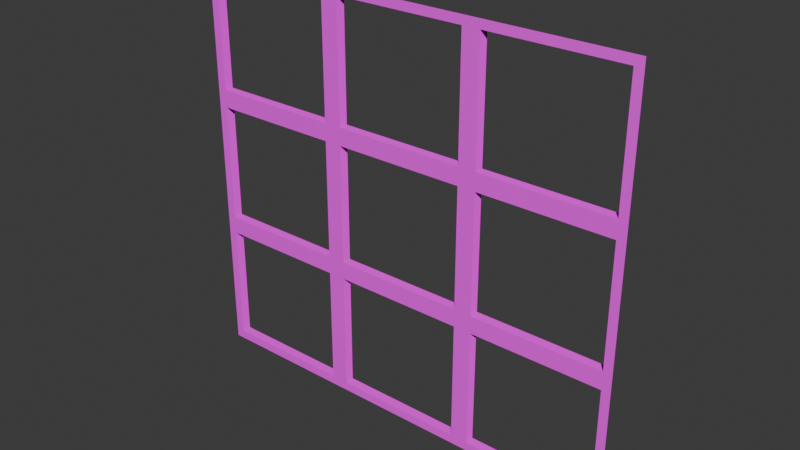 # Source: barnaklik.blend  (saved by Blender 4.3.34; exported with 4.5.12 LTS)
import bpy
from mathutils import Matrix  # noqa: F401  (used for matrix-valued properties, if any)

bpy.ops.wm.read_factory_settings(use_empty=True)
scene = bpy.context.scene
scene.name = 'Scene'

# ---- collections
col_collection = bpy.data.collections.new('Collection'); scene.collection.children.link(col_collection)

# ---- images (referenced by path relative to the original .blend; pixels are not part of the script)
import os
ASSET_DIR = os.environ.get("B2B_ASSET_DIR", "")  # directory of the original .blend (textures are referenced by path, not embedded)
HERE = os.path.dirname(os.path.abspath(__file__))  # packed textures are extracted next to this script under _unpacked/

def load_image(name, relpath, width, height, colorspace="sRGB"):
    """Load a texture the original file referenced (path relative to the .blend, or extracted next to this script)."""
    p = next((c for c in (os.path.join(HERE, relpath), os.path.join(ASSET_DIR, relpath)) if relpath and os.path.exists(c)), "")
    if p:
        img = bpy.data.images.load(p, check_existing=True)
        img.name = name
    else:  # same state as the original file: an image datablock whose file is absent (Cycles renders it pink)
        img = bpy.data.images.new(name, width, height)
        img.source = "FILE"
        img.filepath = "//" + (relpath or name)
    img.colorspace_settings.name = colorspace
    return img
img_floor_tiles_02_diff_1k_jpg = load_image('floor_tiles_02_diff_1k.jpg', 'floor_tiles_02_diff_1k.jpg', 1024, 1024, 'sRGB')
img_floor_tiles_02_rough_1k_jpg = load_image('floor_tiles_02_rough_1k.jpg', 'floor_tiles_02_rough_1k.jpg', 1024, 1024, 'sRGB')
img_rubble_diff_1k_jpg = load_image('rubble_diff_1k.jpg', 'rubble_diff_1k.jpg', 1024, 1024, 'sRGB')
img_rubble_nor_gl_1k_exr = load_image('rubble_nor_gl_1k.exr', 'rubble_nor_gl_1k.exr', 1024, 1024, 'Linear Rec.709')
img_rubble_rough_1k_exr = load_image('rubble_rough_1k.exr', 'rubble_rough_1k.exr', 1024, 1024, 'Linear Rec.709')
img_slab_tiles_diff_1k_jpg = load_image('slab_tiles_diff_1k.jpg', 'slab_tiles_diff_1k.jpg', 1024, 1024, 'sRGB')
img_slab_tiles_nor_gl_1k_exr = load_image('slab_tiles_nor_gl_1k.exr', 'slab_tiles_nor_gl_1k.exr', 1024, 1024, 'Linear Rec.709')
img_slab_tiles_rough_1k_exr = load_image('slab_tiles_rough_1k.exr', 'slab_tiles_rough_1k.exr', 1024, 1024, 'Linear Rec.709')
img_plastered_wall_03_diff_1k_jpg = load_image('plastered_wall_03_diff_1k.jpg', 'plastered_wall_03_diff_1k.jpg', 1024, 1024, 'sRGB')
img_plastered_wall_03_nor_gl_1k_exr = load_image('plastered_wall_03_nor_gl_1k.exr', 'plastered_wall_03_nor_gl_1k.exr', 1024, 1024, 'Linear Rec.709')
img_plastered_wall_03_rough_1k_exr = load_image('plastered_wall_03_rough_1k.exr', 'plastered_wall_03_rough_1k.exr', 1024, 1024, 'Linear Rec.709')
img_rusty_metal_grid_diff_1k_jpg = load_image('rusty_metal_grid_diff_1k.jpg', 'rusty_metal_grid_diff_1k.jpg', 1024, 1024, 'sRGB')
img_rusty_metal_grid_nor_gl_1k_exr = load_image('rusty_metal_grid_nor_gl_1k.exr', 'rusty_metal_grid_nor_gl_1k.exr', 1024, 1024, 'Linear Rec.709')
img_rusty_metal_grid_rough_1k_exr = load_image('rusty_metal_grid_rough_1k.exr', 'rusty_metal_grid_rough_1k.exr', 1024, 1024, 'Linear Rec.709')
img_rusty_metal_04_diff_1k_jpg = load_image('rusty_metal_04_diff_1k.jpg', 'rusty_metal_04_diff_1k.jpg', 1024, 1024, 'sRGB')
img_rusty_metal_04_nor_gl_1k_exr = load_image('rusty_metal_04_nor_gl_1k.exr', 'rusty_metal_04_nor_gl_1k.exr', 1024, 1024, 'Linear Rec.709')
img_rusty_metal_04_disp_1k_png = load_image('rusty_metal_04_disp_1k.png', 'rusty_metal_04_disp_1k.png', 1024, 1024, 'sRGB')
img_cracked_concrete_diff_1k_jpg = load_image('cracked_concrete_diff_1k.jpg', 'cracked_concrete_diff_1k.jpg', 1024, 1024, 'sRGB')
img_cracked_concrete_nor_gl_1k_exr = load_image('cracked_concrete_nor_gl_1k.exr', 'cracked_concrete_nor_gl_1k.exr', 1024, 1024, 'Linear Rec.709')
img_cracked_concrete_disp_1k_png = load_image('cracked_concrete_disp_1k.png', 'cracked_concrete_disp_1k.png', 1024, 1024, 'sRGB')

# ---- materials (node trees are filled in below, after node groups)
mat_tile_wall0 = bpy.data.materials.new('tile_wall0')
mat_floor_0 = bpy.data.materials.new('floor_0')
mat_tile_wall2 = bpy.data.materials.new('tile_wall2')
mat_stairs = bpy.data.materials.new('stairs')
mat_door = bpy.data.materials.new('door')
mat_v_0 = bpy.data.materials.new('v_0')
mat_top_0 = bpy.data.materials.new('top_0')

# ---- material node trees
mat_tile_wall0.use_nodes = True; mat_tile_wall0.node_tree.nodes.clear()
_N = mat_tile_wall0.node_tree.nodes; _L = mat_tile_wall0.node_tree.links
n0 = _N.new('ShaderNodeBsdfPrincipled'); n0.name = 'Principled BSDF'; n0.location = (10, 300)
n1 = _N.new('ShaderNodeOutputMaterial'); n1.name = 'Material Output'; n1.location = (300, 300)
n2 = _N.new('ShaderNodeTexImage'); n2.name = 'Image Texture'; n2.location = (-871, 489)
n2.image = img_floor_tiles_02_diff_1k_jpg
n2.interpolation = 'Closest'
n3 = _N.new('ShaderNodeTexImage'); n3.name = 'Image Texture.001'; n3.location = (-894, 164)
n3.image = img_floor_tiles_02_diff_1k_jpg
n3.interpolation = 'Closest'
n4 = _N.new('ShaderNodeTexImage'); n4.name = 'Image Texture.002'; n4.location = (-593, -113)
n4.image = img_floor_tiles_02_rough_1k_jpg
n4.interpolation = 'Closest'
_L.new(n0.outputs[0], n1.inputs[0])
_L.new(n2.outputs[0], n0.inputs[0])
_L.new(n3.outputs[0], n0.inputs[5])
_L.new(n4.outputs[0], n0.inputs[7])
n1.is_active_output = True
mat_floor_0.use_nodes = True; mat_floor_0.node_tree.nodes.clear()
_N = mat_floor_0.node_tree.nodes; _L = mat_floor_0.node_tree.links
n0 = _N.new('ShaderNodeBsdfPrincipled'); n0.name = 'Principled BSDF'; n0.location = (10, 300)
n1 = _N.new('ShaderNodeOutputMaterial'); n1.name = 'Material Output'; n1.location = (300, 300)
n2 = _N.new('ShaderNodeTexImage'); n2.name = 'Image Texture'; n2.location = (-487, 541)
n2.image = img_rubble_diff_1k_jpg
n3 = _N.new('ShaderNodeTexImage'); n3.name = 'Image Texture.001'; n3.location = (-731, 242)
n3.image = img_rubble_nor_gl_1k_exr
n4 = _N.new('ShaderNodeTexImage'); n4.name = 'Image Texture.002'; n4.location = (-454, 67)
n4.image = img_rubble_rough_1k_exr
_L.new(n0.outputs[0], n1.inputs[0])
_L.new(n2.outputs[0], n0.inputs[0])
_L.new(n3.outputs[0], n0.inputs[5])
_L.new(n4.outputs[0], n0.inputs[7])
n1.is_active_output = True
mat_tile_wall2.use_nodes = True; mat_tile_wall2.node_tree.nodes.clear()
_N = mat_tile_wall2.node_tree.nodes; _L = mat_tile_wall2.node_tree.links
n0 = _N.new('ShaderNodeBsdfPrincipled'); n0.name = 'Principled BSDF'; n0.location = (10, 300)
n1 = _N.new('ShaderNodeOutputMaterial'); n1.name = 'Material Output'; n1.location = (300, 300)
n2 = _N.new('ShaderNodeTexImage'); n2.name = 'Image Texture'; n2.location = (-546, 437)
n2.image = img_slab_tiles_diff_1k_jpg
n3 = _N.new('ShaderNodeTexImage'); n3.name = 'Image Texture.001'; n3.location = (-635, 101)
n3.image = img_slab_tiles_nor_gl_1k_exr
n4 = _N.new('ShaderNodeTexImage'); n4.name = 'Image Texture.002'; n4.location = (-316, -11)
n4.image = img_slab_tiles_rough_1k_exr
_L.new(n0.outputs[0], n1.inputs[0])
_L.new(n2.outputs[0], n0.inputs[0])
_L.new(n4.outputs[0], n0.inputs[7])
_L.new(n3.outputs[0], n0.inputs[5])
n1.is_active_output = True
mat_stairs.use_nodes = True; mat_stairs.node_tree.nodes.clear()
_N = mat_stairs.node_tree.nodes; _L = mat_stairs.node_tree.links
n0 = _N.new('ShaderNodeBsdfPrincipled'); n0.name = 'Principled BSDF'; n0.location = (10, 300)
n1 = _N.new('ShaderNodeOutputMaterial'); n1.name = 'Material Output'; n1.location = (300, 300)
n2 = _N.new('ShaderNodeTexImage'); n2.name = 'Image Texture'; n2.location = (-442, 467)
n2.image = img_plastered_wall_03_diff_1k_jpg
n2.interpolation = 'Closest'
n3 = _N.new('ShaderNodeTexImage'); n3.name = 'Image Texture.001'; n3.location = (-754, 170)
n3.image = img_plastered_wall_03_nor_gl_1k_exr
n3.interpolation = 'Closest'
n4 = _N.new('ShaderNodeTexImage'); n4.name = 'Image Texture.002'; n4.location = (-413, 72)
n4.image = img_plastered_wall_03_rough_1k_exr
n4.interpolation = 'Closest'
_L.new(n0.outputs[0], n1.inputs[0])
_L.new(n2.outputs[0], n0.inputs[0])
_L.new(n3.outputs[0], n0.inputs[5])
_L.new(n4.outputs[0], n0.inputs[7])
n1.is_active_output = True
mat_door.use_nodes = True; mat_door.node_tree.nodes.clear()
_N = mat_door.node_tree.nodes; _L = mat_door.node_tree.links
n0 = _N.new('ShaderNodeBsdfPrincipled'); n0.name = 'Principled BSDF'; n0.location = (10, 300)
n1 = _N.new('ShaderNodeOutputMaterial'); n1.name = 'Material Output'; n1.location = (300, 300)
n2 = _N.new('ShaderNodeTexImage'); n2.name = 'Image Texture'; n2.location = (-421, 523)
n2.image = img_rusty_metal_grid_diff_1k_jpg
n3 = _N.new('ShaderNodeTexImage'); n3.name = 'Image Texture.001'; n3.location = (-829, 229)
n3.image = img_rusty_metal_grid_nor_gl_1k_exr
n4 = _N.new('ShaderNodeTexImage'); n4.name = 'Image Texture.002'; n4.location = (-338, 84)
n4.image = img_rusty_metal_grid_rough_1k_exr
_L.new(n0.outputs[0], n1.inputs[0])
_L.new(n2.outputs[0], n0.inputs[0])
_L.new(n3.outputs[0], n0.inputs[5])
_L.new(n4.outputs[0], n0.inputs[7])
n1.is_active_output = True
mat_v_0.use_nodes = True; mat_v_0.node_tree.nodes.clear()
_N = mat_v_0.node_tree.nodes; _L = mat_v_0.node_tree.links
n0 = _N.new('ShaderNodeBsdfPrincipled'); n0.name = 'Principled BSDF'; n0.location = (10, 300)
n1 = _N.new('ShaderNodeOutputMaterial'); n1.name = 'Material Output'; n1.location = (300, 300)
n2 = _N.new('ShaderNodeTexImage'); n2.name = 'Image Texture'; n2.location = (-625, 365)
n2.image = img_rusty_metal_04_diff_1k_jpg
n3 = _N.new('ShaderNodeTexImage'); n3.name = 'Image Texture.001'; n3.location = (-636, 60)
n3.image = img_rusty_metal_04_nor_gl_1k_exr
n4 = _N.new('ShaderNodeTexImage'); n4.name = 'Image Texture.002'; n4.location = (-343, -20)
n4.image = img_rusty_metal_04_disp_1k_png
_L.new(n0.outputs[0], n1.inputs[0])
_L.new(n4.outputs[0], n0.inputs[7])
_L.new(n3.outputs[0], n0.inputs[5])
_L.new(n2.outputs[0], n0.inputs[0])
n1.is_active_output = True
mat_top_0.use_nodes = True; mat_top_0.node_tree.nodes.clear()
_N = mat_top_0.node_tree.nodes; _L = mat_top_0.node_tree.links
n0 = _N.new('ShaderNodeBsdfPrincipled'); n0.name = 'Principled BSDF'; n0.location = (10, 300)
n1 = _N.new('ShaderNodeOutputMaterial'); n1.name = 'Material Output'; n1.location = (300, 300)
n2 = _N.new('ShaderNodeTexImage'); n2.name = 'Image Texture'; n2.location = (-634, 428)
n2.image = img_cracked_concrete_diff_1k_jpg
n3 = _N.new('ShaderNodeTexImage'); n3.name = 'Image Texture.001'; n3.location = (-657, 116)
n3.image = img_cracked_concrete_nor_gl_1k_exr
n4 = _N.new('ShaderNodeTexImage'); n4.name = 'Image Texture.002'; n4.location = (-381, 61)
n4.image = img_cracked_concrete_disp_1k_png
_L.new(n0.outputs[0], n1.inputs[0])
_L.new(n2.outputs[0], n0.inputs[0])
_L.new(n4.outputs[0], n0.inputs[7])
_L.new(n3.outputs[0], n0.inputs[5])
n1.is_active_output = True

# ---- world
world_world = bpy.data.worlds.new('World'); scene.world = world_world
world_world.use_nodes = True; world_world.node_tree.nodes.clear()
_N = world_world.node_tree.nodes; _L = world_world.node_tree.links
n0 = _N.new('ShaderNodeOutputWorld'); n0.name = 'World Output'; n0.location = (300, 300)
n1 = _N.new('ShaderNodeBackground'); n1.name = 'Background'; n1.location = (10, 300)
n1.inputs[0].default_value = (0.05088, 0.05088, 0.05088, 1.0)
_L.new(n1.outputs[0], n0.inputs[0])
n0.is_active_output = True
world_world.color = (0.05088, 0.05088, 0.05088)
world_world.sun_shadow_jitter_overblur = 0.0

# ---- meshes
me_cube_003 = bpy.data.meshes.new('Cube.003')
me_cube_003.from_pydata([(0.5827, -0.02454, 0.0), (-0.5827, -0.02454, 0.0), (-0.5827, -0.02454, 1.069), (0.5827, -0.02454, 1.069), (-0.5827, -0.02454, 0.7126), (-0.5827, -0.02454, 0.3563), (0.5827, -0.02454, 0.3563), (0.5827, -0.02454, 0.7126), (-0.1942, -0.02454, 1.069), (0.1942, -0.02454, 1.069), (-0.1942, -0.02454, 0.0), (0.1942, -0.02454, 0.0), (-0.1942, -0.02454, 0.3563), (-0.1942, -0.02454, 0.7126), (0.1942, -0.02454, 0.3563), (0.1942, -0.02454, 0.7126), (0.2172, -0.02454, 0.7356), (0.5597, -0.02454, 0.7356), (0.5597, -0.02454, 1.046), (0.2172, -0.02454, 1.046), (-0.5597, -0.02454, 0.7356), (-0.2172, -0.02454, 0.7356), (-0.2172, -0.02454, 1.046), (-0.5597, -0.02454, 1.046), (-0.1712, -0.02454, 0.7356), (0.1712, -0.02454, 0.7356), (0.1712, -0.02454, 1.046), (-0.1712, -0.02454, 1.046), (-0.5597, -0.02454, 0.023), (-0.2172, -0.02454, 0.023), (-0.2172, -0.02454, 0.3333), (-0.5597, -0.02454, 0.3333), (-0.5597, -0.02454, 0.3793), (-0.2172, -0.02454, 0.3793), (-0.2172, -0.02454, 0.6896), (-0.5597, -0.02454, 0.6896), (-0.1712, -0.02454, 0.023), (0.1712, -0.02454, 0.023), (0.1712, -0.02454, 0.3333), (-0.1712, -0.02454, 0.3333), (-0.1712, -0.02454, 0.3793), (0.1712, -0.02454, 0.3793), (0.1712, -0.02454, 0.6896), (-0.1712, -0.02454, 0.6896), (0.2172, -0.02454, 0.023), (0.5597, -0.02454, 0.023), (0.5597, -0.02454, 0.3333), (0.2172, -0.02454, 0.3333), (0.2172, -0.02454, 0.3793), (0.5597, -0.02454, 0.3793), (0.5597, -0.02454, 0.6896), (0.2172, -0.02454, 0.6896), (-0.5597, 0.0, 0.3333), (-0.5597, 0.0, 0.023), (0.5597, 0.0, 0.7356), (0.5597, 0.0, 1.046), (0.2172, 0.0, 1.046), (0.2172, 0.0, 0.023), (0.5597, 0.0, 0.023), (-0.5597, 0.0, 1.046), (-0.5597, 0.0, 0.7356), (-0.5597, 0.0, 0.6896), (-0.5597, 0.0, 0.3793), (0.5597, 0.0, 0.3333), (0.5597, 0.0, 0.3793), (0.5597, 0.0, 0.6896), (-0.2172, 0.0, 1.046), (-0.1712, 0.0, 1.046), (0.1712, 0.0, 1.046), (-0.2172, 0.0, 0.023), (-0.1712, 0.0, 0.023), (0.1712, 0.0, 0.023), (0.2172, 0.0, 0.7356), (-0.2172, 0.0, 0.7356), (0.1712, 0.0, 0.7356), (-0.1712, 0.0, 0.7356), (-0.2172, 0.0, 0.3333), (-0.2172, 0.0, 0.3793), (-0.2172, 0.0, 0.6896), (-0.1712, 0.0, 0.3333), (0.1712, 0.0, 0.3333), (0.1712, 0.0, 0.3793), (-0.1712, 0.0, 0.3793), (-0.1712, 0.0, 0.6896), (0.1712, 0.0, 0.6896), (0.2172, 0.0, 0.3333), (0.2172, 0.0, 0.3793), (0.2172, 0.0, 0.6896), (-0.1942, 0.0, 0.0), (0.1942, 0.0, 0.0), (0.5827, 0.0, 0.0), (-0.5827, 0.0, 0.0), (-0.1942, 0.0, 0.0), (0.1942, 0.0, 0.0)], [], [(28, 29, 69, 53), (50, 51, 87, 65), (26, 27, 67, 68), (30, 31, 52, 76), (51, 48, 86, 87), (22, 23, 59, 66), (42, 43, 83, 84), (29, 30, 76, 69), (48, 49, 64, 86), (15, 7, 17, 16), (7, 3, 18, 17), (3, 9, 19, 18), (9, 15, 16, 19), (4, 13, 21, 20), (13, 8, 22, 21), (8, 2, 23, 22), (2, 4, 20, 23), (13, 15, 25, 24), (15, 9, 26, 25), (9, 8, 27, 26), (8, 13, 24, 27), (1, 10, 29, 28), (10, 12, 30, 29), (12, 5, 31, 30), (5, 1, 28, 31), (5, 12, 33, 32), (12, 13, 34, 33), (13, 4, 35, 34), (4, 5, 32, 35), (10, 11, 37, 36), (11, 14, 38, 37), (14, 12, 39, 38), (12, 10, 36, 39), (12, 14, 41, 40), (14, 15, 42, 41), (15, 13, 43, 42), (13, 12, 40, 43), (11, 0, 45, 44), (0, 6, 46, 45), (6, 14, 47, 46), (14, 11, 44, 47), (14, 6, 49, 48), (6, 7, 50, 49), (7, 15, 51, 50), (15, 14, 48, 51), (39, 36, 70, 79), (16, 17, 54, 72), (36, 37, 71, 70), (37, 38, 80, 71), (19, 16, 72, 56), (38, 39, 79, 80), (47, 44, 57, 85), (24, 25, 74, 75), (31, 28, 53, 52), (46, 47, 85, 63), (27, 24, 75, 67), (17, 18, 55, 54), (25, 26, 68, 74), (18, 19, 56, 55), (32, 33, 77, 62), (44, 45, 58, 57), (33, 34, 78, 77), (23, 20, 60, 59), (34, 35, 61, 78), (40, 41, 81, 82), (35, 32, 62, 61), (20, 21, 73, 60), (43, 40, 82, 83), (45, 46, 63, 58), (21, 22, 66, 73), (41, 42, 84, 81), (49, 50, 65, 64), (11, 10, 88, 89), (0, 11, 93, 90), (10, 1, 91, 92)])
me_cube_003.polygons.foreach_set('material_index', [2, 2, 2, 2, 2, 2, 2, 2, 2, 2, 2, 2, 2, 2, 2, 2, 2, 2, 2, 2, 2, 2, 2, 2, 2, 2, 2, 2, 2, 2, 2, 2, 2, 2, 2, 2, 2, 2, 2, 2, 2, 2, 2, 2, 2, 2, 2, 2, 2, 2, 2, 2, 2, 2, 2, 2, 2, 2, 2, 2, 2, 2, 2, 2, 2, 2, 2, 2, 2, 2, 2, 2, 2, 2, 2])
_uv = me_cube_003.uv_layers.new(name='UVMap')
_uv.uv.foreach_set('vector', [0.01973, 0.06114, 0.3136, 0.06114, 0.3136, 0.06114, 0.01973, 0.06114, 0.9803, 0.6331, 0.6864, 0.6331, 0.6864, 0.6331, 0.9803, 0.6331, 0.6469, 0.9389, 0.3531, 0.9389, 0.3531, 0.9389, 0.6469, 0.9389, 0.3136, 0.3274, 0.01973, 0.3274, 0.01973, 0.3274, 0.3136, 0.3274, 0.6864, 0.6331, 0.6864, 0.3669, 0.6864, 0.3669, 0.6864, 0.6331, 0.3136, 0.9389, 0.01973, 0.9389, 0.01973, 0.9389, 0.3136, 0.9389, 0.6469, 0.6331, 0.3531, 0.6331, 0.3531, 0.6331, 0.6469, 0.6331, 0.3136, 0.06114, 0.3136, 0.3274, 0.3136, 0.3274, 0.3136, 0.06114, 0.6864, 0.3669, 0.9803, 0.3669, 0.9803, 0.3669, 0.6864, 0.3669, 0.6667, 0.6529, 1.0, 0.6529, 0.9803, 0.6726, 0.6864, 0.6726, 1.0, 0.6529, 1.0, 0.9586, 0.9803, 0.9389, 0.9803, 0.6726, 1.0, 0.9586, 0.6667, 0.9586, 0.6864, 0.9389, 0.9803, 0.9389, 0.6667, 0.9586, 0.6667, 0.6529, 0.6864, 0.6726, 0.6864, 0.9389, 0.0, 0.6529, 0.3333, 0.6529, 0.3136, 0.6726, 0.01973, 0.6726, 0.3333, 0.6529, 0.3333, 0.9586, 0.3136, 0.9389, 0.3136, 0.6726, 0.3333, 0.9586, 0.0, 0.9586, 0.01973, 0.9389, 0.3136, 0.9389, 0.0, 0.9586, 0.0, 0.6529, 0.01973, 0.6726, 0.01973, 0.9389, 0.3333, 0.6529, 0.6667, 0.6529, 0.6469, 0.6726, 0.3531, 0.6726, 0.6667, 0.6529, 0.6667, 0.9586, 0.6469, 0.9389, 0.6469, 0.6726, 0.6667, 0.9586, 0.3333, 0.9586, 0.3531, 0.9389, 0.6469, 0.9389, 0.3333, 0.9586, 0.3333, 0.6529, 0.3531, 0.6726, 0.3531, 0.9389, 0.0, 0.04141, 0.3333, 0.04141, 0.3136, 0.06114, 0.01973, 0.06114, 0.3333, 0.04141, 0.3333, 0.3471, 0.3136, 0.3274, 0.3136, 0.06114, 0.3333, 0.3471, 0.0, 0.3471, 0.01973, 0.3274, 0.3136, 0.3274, 0.0, 0.3471, 0.0, 0.04141, 0.01973, 0.06114, 0.01973, 0.3274, 0.0, 0.3471, 0.3333, 0.3471, 0.3136, 0.3669, 0.01973, 0.3669, 0.3333, 0.3471, 0.3333, 0.6529, 0.3136, 0.6331, 0.3136, 0.3669, 0.3333, 0.6529, 0.0, 0.6529, 0.01973, 0.6331, 0.3136, 0.6331, 0.0, 0.6529, 0.0, 0.3471, 0.01973, 0.3669, 0.01973, 0.6331, 0.3333, 0.04141, 0.6667, 0.04141, 0.6469, 0.06114, 0.3531, 0.06114, 0.6667, 0.04141, 0.6667, 0.3471, 0.6469, 0.3274, 0.6469, 0.06114, 0.6667, 0.3471, 0.3333, 0.3471, 0.3531, 0.3274, 0.6469, 0.3274, 0.3333, 0.3471, 0.3333, 0.04141, 0.3531, 0.06114, 0.3531, 0.3274, 0.3333, 0.3471, 0.6667, 0.3471, 0.6469, 0.3669, 0.3531, 0.3669, 0.6667, 0.3471, 0.6667, 0.6529, 0.6469, 0.6331, 0.6469, 0.3669, 0.6667, 0.6529, 0.3333, 0.6529, 0.3531, 0.6331, 0.6469, 0.6331, 0.3333, 0.6529, 0.3333, 0.3471, 0.3531, 0.3669, 0.3531, 0.6331, 0.6667, 0.04141, 1.0, 0.04141, 0.9803, 0.06114, 0.6864, 0.06114, 1.0, 0.04141, 1.0, 0.3471, 0.9803, 0.3274, 0.9803, 0.06114, 1.0, 0.3471, 0.6667, 0.3471, 0.6864, 0.3274, 0.9803, 0.3274, 0.6667, 0.3471, 0.6667, 0.04141, 0.6864, 0.06114, 0.6864, 0.3274, 0.6667, 0.3471, 1.0, 0.3471, 0.9803, 0.3669, 0.6864, 0.3669, 1.0, 0.3471, 1.0, 0.6529, 0.9803, 0.6331, 0.9803, 0.3669, 1.0, 0.6529, 0.6667, 0.6529, 0.6864, 0.6331, 0.9803, 0.6331, 0.6667, 0.6529, 0.6667, 0.3471, 0.6864, 0.3669, 0.6864, 0.6331, 0.3531, 0.3274, 0.3531, 0.06114, 0.3531, 0.06114, 0.3531, 0.3274, 0.6864, 0.6726, 0.9803, 0.6726, 0.9803, 0.6726, 0.6864, 0.6726, 0.3531, 0.06114, 0.6469, 0.06114, 0.6469, 0.06114, 0.3531, 0.06114, 0.6469, 0.06114, 0.6469, 0.3274, 0.6469, 0.3274, 0.6469, 0.06114, 0.6864, 0.9389, 0.6864, 0.6726, 0.6864, 0.6726, 0.6864, 0.9389, 0.6469, 0.3274, 0.3531, 0.3274, 0.3531, 0.3274, 0.6469, 0.3274, 0.6864, 0.3274, 0.6864, 0.06114, 0.6864, 0.06114, 0.6864, 0.3274, 0.3531, 0.6726, 0.6469, 0.6726, 0.6469, 0.6726, 0.3531, 0.6726, 0.01973, 0.3274, 0.01973, 0.06114, 0.01973, 0.06114, 0.01973, 0.3274, 0.9803, 0.3274, 0.6864, 0.3274, 0.6864, 0.3274, 0.9803, 0.3274, 0.3531, 0.9389, 0.3531, 0.6726, 0.3531, 0.6726, 0.3531, 0.9389, 0.9803, 0.6726, 0.9803, 0.9389, 0.9803, 0.9389, 0.9803, 0.6726, 0.6469, 0.6726, 0.6469, 0.9389, 0.6469, 0.9389, 0.6469, 0.6726, 0.9803, 0.9389, 0.6864, 0.9389, 0.6864, 0.9389, 0.9803, 0.9389, 0.01973, 0.3669, 0.3136, 0.3669, 0.3136, 0.3669, 0.01973, 0.3669, 0.6864, 0.06114, 0.9803, 0.06114, 0.9803, 0.06114, 0.6864, 0.06114, 0.3136, 0.3669, 0.3136, 0.6331, 0.3136, 0.6331, 0.3136, 0.3669, 0.01973, 0.9389, 0.01973, 0.6726, 0.01973, 0.6726, 0.01973, 0.9389, 0.3136, 0.6331, 0.01973, 0.6331, 0.01973, 0.6331, 0.3136, 0.6331, 0.3531, 0.3669, 0.6469, 0.3669, 0.6469, 0.3669, 0.3531, 0.3669, 0.01973, 0.6331, 0.01973, 0.3669, 0.01973, 0.3669, 0.01973, 0.6331, 0.01973, 0.6726, 0.3136, 0.6726, 0.3136, 0.6726, 0.01973, 0.6726, 0.3531, 0.6331, 0.3531, 0.3669, 0.3531, 0.3669, 0.3531, 0.6331, 0.9803, 0.06114, 0.9803, 0.3274, 0.9803, 0.3274, 0.9803, 0.06114, 0.3136, 0.6726, 0.3136, 0.9389, 0.3136, 0.9389, 0.3136, 0.6726, 0.6469, 0.3669, 0.6469, 0.6331, 0.6469, 0.6331, 0.6469, 0.3669, 0.9803, 0.3669, 0.9803, 0.6331, 0.9803, 0.6331, 0.9803, 0.3669, 0.6667, 0.04141, 0.3333, 0.04141, 0.3333, 0.04141, 0.6667, 0.04141, 1.0, 0.04141, 0.6667, 0.04141, 0.6667, 0.04141, 1.0, 0.04141, 0.3333, 0.04141, 0.0, 0.04141, 0.0, 0.04141, 0.3333, 0.04141])
me_cube_003.materials.append(mat_tile_wall0)
me_cube_003.materials.append(mat_floor_0)
me_cube_003.materials.append(mat_tile_wall2)
me_cube_003.materials.append(mat_stairs)
me_cube_003.materials.append(mat_door)
me_cube_003.materials.append(mat_v_0)
me_cube_003.materials.append(mat_top_0)
me_cube_003.update()

# ---- objects
ob_main_004 = bpy.data.objects.new('main.004', me_cube_003)

# ---- transforms, parenting, visibility, modifiers, constraints
ob_main_004.location = (0.0, 0.0, 0.0)

# ---- collection membership
col_collection.objects.link(ob_main_004)

# ---- scene / render settings (as saved in the file)
scene.frame_start = 1; scene.frame_end = 250; scene.frame_set(1)
scene.render.engine = 'BLENDER_EEVEE_NEXT'
bpy.context.view_layer.update()

# ---- added for rendering (the .blend has no active camera and no usable light): camera, sun
cam_auto = bpy.data.cameras.new('AutoCamera')
cam_auto.lens = 50.0
cam_auto.sensor_width = 36.0
cam_auto.clip_end = 1000.0
ob_auto_camera = bpy.data.objects.new('AutoCamera', cam_auto)
scene.collection.objects.link(ob_auto_camera)
ob_auto_camera.location = (1.46331, -1.76825, 1.7051)
ob_auto_camera.rotation_euler = (1.09748, -7.21219e-08, 0.694738)
scene.camera = ob_auto_camera
light_auto_sun = bpy.data.lights.new('AutoSun', 'SUN')
light_auto_sun.energy = 3.0
light_auto_sun.angle = 0.0523599
ob_auto_sun = bpy.data.objects.new('AutoSun', light_auto_sun)
scene.collection.objects.link(ob_auto_sun)
ob_auto_sun.rotation_euler = (0.872665, 0.174533, 0.523599)
bpy.context.view_layer.update()
